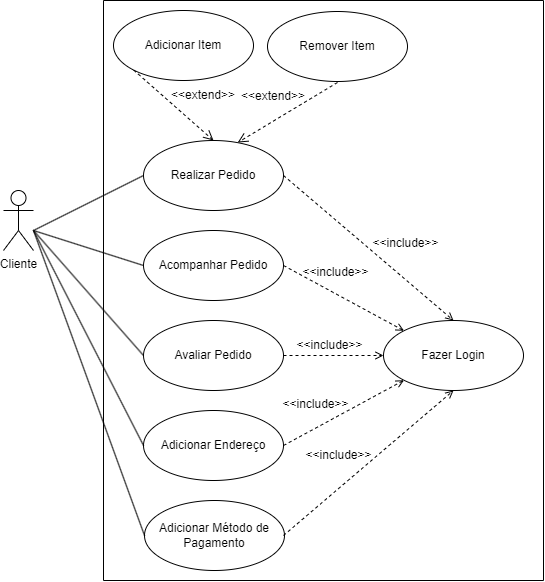

The diagram above was exported from draw.io. Its source (the exported page's mxGraphModel, read from the mxfile embedded in the PNG):
<mxGraphModel dx="1185" dy="662" grid="1" gridSize="10" guides="1" tooltips="1" connect="1" arrows="1" fold="1" page="1" pageScale="1" pageWidth="827" pageHeight="1169" math="0" shadow="0">
  <root>
    <mxCell id="0" />
    <mxCell id="1" parent="0" />
    <mxCell id="eyWTPoRvG9D_ui-o2LxM-2" value="" style="swimlane;startSize=0;" parent="1" vertex="1">
      <mxGeometry x="180" y="70" width="440" height="580" as="geometry" />
    </mxCell>
    <mxCell id="J20L8xliBrqcZunZfaTe-7" style="rounded=0;orthogonalLoop=1;jettySize=auto;html=1;entryX=0.5;entryY=0;entryDx=0;entryDy=0;exitX=1;exitY=0.5;exitDx=0;exitDy=0;endArrow=open;endFill=0;dashed=1;" parent="eyWTPoRvG9D_ui-o2LxM-2" source="eyWTPoRvG9D_ui-o2LxM-5" target="eyWTPoRvG9D_ui-o2LxM-9" edge="1">
      <mxGeometry relative="1" as="geometry" />
    </mxCell>
    <mxCell id="eyWTPoRvG9D_ui-o2LxM-5" value="Realizar Pedido" style="ellipse;whiteSpace=wrap;html=1;" parent="eyWTPoRvG9D_ui-o2LxM-2" vertex="1">
      <mxGeometry x="40" y="140" width="140" height="70" as="geometry" />
    </mxCell>
    <mxCell id="eyWTPoRvG9D_ui-o2LxM-6" value="Acompanhar Pedido" style="ellipse;whiteSpace=wrap;html=1;" parent="eyWTPoRvG9D_ui-o2LxM-2" vertex="1">
      <mxGeometry x="40" y="230" width="140" height="70" as="geometry" />
    </mxCell>
    <mxCell id="eyWTPoRvG9D_ui-o2LxM-7" value="Adicionar Item" style="ellipse;whiteSpace=wrap;html=1;" parent="eyWTPoRvG9D_ui-o2LxM-2" vertex="1">
      <mxGeometry x="10" y="10" width="140" height="70" as="geometry" />
    </mxCell>
    <mxCell id="eyWTPoRvG9D_ui-o2LxM-9" value="Fazer Login" style="ellipse;whiteSpace=wrap;html=1;" parent="eyWTPoRvG9D_ui-o2LxM-2" vertex="1">
      <mxGeometry x="280" y="320" width="140" height="70" as="geometry" />
    </mxCell>
    <mxCell id="eyWTPoRvG9D_ui-o2LxM-10" value="Avaliar Pedido" style="ellipse;whiteSpace=wrap;html=1;" parent="eyWTPoRvG9D_ui-o2LxM-2" vertex="1">
      <mxGeometry x="40" y="320" width="140" height="70" as="geometry" />
    </mxCell>
    <mxCell id="eyWTPoRvG9D_ui-o2LxM-21" value="" style="html=1;verticalAlign=bottom;endArrow=open;dashed=1;endSize=8;rounded=0;exitX=0;exitY=1;exitDx=0;exitDy=0;entryX=0.5;entryY=0;entryDx=0;entryDy=0;" parent="eyWTPoRvG9D_ui-o2LxM-2" edge="1">
      <mxGeometry x="0.4857" y="16" relative="1" as="geometry">
        <mxPoint x="30.256884837554026" y="69.62530453586442" as="sourcePoint" />
        <mxPoint x="110" y="140" as="targetPoint" />
        <mxPoint as="offset" />
      </mxGeometry>
    </mxCell>
    <mxCell id="eyWTPoRvG9D_ui-o2LxM-12" value="Adicionar Endereço" style="ellipse;whiteSpace=wrap;html=1;" parent="eyWTPoRvG9D_ui-o2LxM-2" vertex="1">
      <mxGeometry x="40" y="410" width="140" height="70" as="geometry" />
    </mxCell>
    <mxCell id="J20L8xliBrqcZunZfaTe-8" value="&amp;lt;&amp;lt;include&amp;gt;&amp;gt;" style="text;html=1;align=center;verticalAlign=middle;resizable=0;points=[];autosize=1;strokeColor=none;fillColor=none;" parent="eyWTPoRvG9D_ui-o2LxM-2" vertex="1">
      <mxGeometry x="257" y="228" width="90" height="30" as="geometry" />
    </mxCell>
    <mxCell id="J20L8xliBrqcZunZfaTe-9" style="rounded=0;orthogonalLoop=1;jettySize=auto;html=1;exitX=1;exitY=0.5;exitDx=0;exitDy=0;endArrow=open;endFill=0;dashed=1;entryX=0;entryY=0;entryDx=0;entryDy=0;" parent="eyWTPoRvG9D_ui-o2LxM-2" source="eyWTPoRvG9D_ui-o2LxM-6" target="eyWTPoRvG9D_ui-o2LxM-9" edge="1">
      <mxGeometry relative="1" as="geometry">
        <mxPoint x="160" y="230" as="sourcePoint" />
        <mxPoint x="274" y="247" as="targetPoint" />
      </mxGeometry>
    </mxCell>
    <mxCell id="J20L8xliBrqcZunZfaTe-10" value="&amp;lt;&amp;lt;include&amp;gt;&amp;gt;" style="text;html=1;align=center;verticalAlign=middle;resizable=0;points=[];autosize=1;strokeColor=none;fillColor=none;" parent="eyWTPoRvG9D_ui-o2LxM-2" vertex="1">
      <mxGeometry x="187" y="257" width="90" height="30" as="geometry" />
    </mxCell>
    <mxCell id="J20L8xliBrqcZunZfaTe-11" style="rounded=0;orthogonalLoop=1;jettySize=auto;html=1;entryX=0;entryY=0.5;entryDx=0;entryDy=0;exitX=1;exitY=0.5;exitDx=0;exitDy=0;endArrow=open;endFill=0;dashed=1;" parent="eyWTPoRvG9D_ui-o2LxM-2" source="eyWTPoRvG9D_ui-o2LxM-10" target="eyWTPoRvG9D_ui-o2LxM-9" edge="1">
      <mxGeometry relative="1" as="geometry">
        <mxPoint x="179" y="320" as="sourcePoint" />
        <mxPoint x="269" y="380" as="targetPoint" />
      </mxGeometry>
    </mxCell>
    <mxCell id="J20L8xliBrqcZunZfaTe-12" value="&amp;lt;&amp;lt;include&amp;gt;&amp;gt;" style="text;html=1;align=center;verticalAlign=middle;resizable=0;points=[];autosize=1;strokeColor=none;fillColor=none;" parent="eyWTPoRvG9D_ui-o2LxM-2" vertex="1">
      <mxGeometry x="181" y="330" width="90" height="30" as="geometry" />
    </mxCell>
    <mxCell id="J20L8xliBrqcZunZfaTe-13" style="rounded=0;orthogonalLoop=1;jettySize=auto;html=1;entryX=0;entryY=1;entryDx=0;entryDy=0;exitX=1;exitY=0.5;exitDx=0;exitDy=0;endArrow=open;endFill=0;dashed=1;" parent="eyWTPoRvG9D_ui-o2LxM-2" source="eyWTPoRvG9D_ui-o2LxM-12" target="eyWTPoRvG9D_ui-o2LxM-9" edge="1">
      <mxGeometry relative="1" as="geometry">
        <mxPoint x="189" y="400" as="sourcePoint" />
        <mxPoint x="279" y="460" as="targetPoint" />
      </mxGeometry>
    </mxCell>
    <mxCell id="J20L8xliBrqcZunZfaTe-14" value="&amp;lt;&amp;lt;include&amp;gt;&amp;gt;" style="text;html=1;align=center;verticalAlign=middle;resizable=0;points=[];autosize=1;strokeColor=none;fillColor=none;" parent="eyWTPoRvG9D_ui-o2LxM-2" vertex="1">
      <mxGeometry x="167" y="389" width="90" height="30" as="geometry" />
    </mxCell>
    <mxCell id="jS-vHxMaVaPIk7hJXAiX-7" value="&amp;lt;&amp;lt;extend&amp;gt;&amp;gt;" style="text;html=1;strokeColor=none;fillColor=none;align=center;verticalAlign=middle;whiteSpace=wrap;rounded=0;" parent="eyWTPoRvG9D_ui-o2LxM-2" vertex="1">
      <mxGeometry x="70" y="80" width="60" height="30" as="geometry" />
    </mxCell>
    <mxCell id="jS-vHxMaVaPIk7hJXAiX-8" value="&amp;lt;&amp;lt;extend&amp;gt;&amp;gt;" style="text;html=1;strokeColor=none;fillColor=none;align=center;verticalAlign=middle;whiteSpace=wrap;rounded=0;" parent="eyWTPoRvG9D_ui-o2LxM-2" vertex="1">
      <mxGeometry x="140" y="81" width="60" height="30" as="geometry" />
    </mxCell>
    <mxCell id="jS-vHxMaVaPIk7hJXAiX-9" value="Adicionar Método de Pagamento" style="ellipse;whiteSpace=wrap;html=1;" parent="eyWTPoRvG9D_ui-o2LxM-2" vertex="1">
      <mxGeometry x="41" y="500" width="140" height="70" as="geometry" />
    </mxCell>
    <mxCell id="jS-vHxMaVaPIk7hJXAiX-11" style="rounded=0;orthogonalLoop=1;jettySize=auto;html=1;entryX=0.5;entryY=1;entryDx=0;entryDy=0;exitX=1;exitY=0.5;exitDx=0;exitDy=0;endArrow=open;endFill=0;dashed=1;" parent="eyWTPoRvG9D_ui-o2LxM-2" target="eyWTPoRvG9D_ui-o2LxM-9" edge="1">
      <mxGeometry relative="1" as="geometry">
        <mxPoint x="179.9999999999975" y="535" as="sourcePoint" />
        <mxPoint x="350" y="430" as="targetPoint" />
      </mxGeometry>
    </mxCell>
    <mxCell id="jS-vHxMaVaPIk7hJXAiX-12" value="&amp;lt;&amp;lt;include&amp;gt;&amp;gt;" style="text;html=1;align=center;verticalAlign=middle;resizable=0;points=[];autosize=1;strokeColor=none;fillColor=none;" parent="eyWTPoRvG9D_ui-o2LxM-2" vertex="1">
      <mxGeometry x="190" y="440" width="90" height="30" as="geometry" />
    </mxCell>
    <mxCell id="jS-vHxMaVaPIk7hJXAiX-10" style="edgeStyle=none;rounded=0;orthogonalLoop=1;jettySize=auto;html=1;entryX=0;entryY=0.5;entryDx=0;entryDy=0;endArrow=none;endFill=0;" parent="1" target="jS-vHxMaVaPIk7hJXAiX-9" edge="1">
      <mxGeometry relative="1" as="geometry">
        <mxPoint x="110" y="300" as="sourcePoint" />
      </mxGeometry>
    </mxCell>
    <mxCell id="eyWTPoRvG9D_ui-o2LxM-3" value="Cliente" style="shape=umlActor;verticalLabelPosition=bottom;verticalAlign=top;html=1;outlineConnect=0;" parent="1" vertex="1">
      <mxGeometry x="80" y="260" width="30" height="60" as="geometry" />
    </mxCell>
    <mxCell id="eyWTPoRvG9D_ui-o2LxM-19" value="" style="endArrow=none;html=1;rounded=0;entryX=0;entryY=0.5;entryDx=0;entryDy=0;" parent="1" target="eyWTPoRvG9D_ui-o2LxM-5" edge="1">
      <mxGeometry width="50" height="50" relative="1" as="geometry">
        <mxPoint x="110" y="300" as="sourcePoint" />
        <mxPoint x="100" y="190" as="targetPoint" />
      </mxGeometry>
    </mxCell>
    <mxCell id="eyWTPoRvG9D_ui-o2LxM-20" value="" style="endArrow=none;html=1;rounded=0;entryX=0;entryY=0.5;entryDx=0;entryDy=0;" parent="1" target="eyWTPoRvG9D_ui-o2LxM-6" edge="1">
      <mxGeometry width="50" height="50" relative="1" as="geometry">
        <mxPoint x="110" y="300" as="sourcePoint" />
        <mxPoint x="220" y="272.5" as="targetPoint" />
      </mxGeometry>
    </mxCell>
    <mxCell id="eyWTPoRvG9D_ui-o2LxM-8" value="Remover Item" style="ellipse;whiteSpace=wrap;html=1;" parent="1" vertex="1">
      <mxGeometry x="344" y="81" width="140" height="70" as="geometry" />
    </mxCell>
    <mxCell id="J20L8xliBrqcZunZfaTe-1" value="" style="html=1;verticalAlign=bottom;endArrow=open;dashed=1;endSize=8;rounded=0;exitX=0.5;exitY=1;exitDx=0;exitDy=0;entryX=0.673;entryY=0.029;entryDx=0;entryDy=0;entryPerimeter=0;" parent="1" target="eyWTPoRvG9D_ui-o2LxM-5" edge="1">
      <mxGeometry x="0.1528" y="-16" relative="1" as="geometry">
        <mxPoint x="414" y="152" as="sourcePoint" />
        <mxPoint x="339.7431151624403" y="221.3746954641383" as="targetPoint" />
        <mxPoint as="offset" />
      </mxGeometry>
    </mxCell>
    <mxCell id="J20L8xliBrqcZunZfaTe-3" value="" style="endArrow=none;html=1;rounded=0;entryX=0;entryY=0.5;entryDx=0;entryDy=0;" parent="1" target="eyWTPoRvG9D_ui-o2LxM-10" edge="1">
      <mxGeometry width="50" height="50" relative="1" as="geometry">
        <mxPoint x="110" y="300" as="sourcePoint" />
        <mxPoint x="230" y="345" as="targetPoint" />
      </mxGeometry>
    </mxCell>
    <mxCell id="J20L8xliBrqcZunZfaTe-5" value="" style="endArrow=none;html=1;rounded=0;entryX=0;entryY=0.5;entryDx=0;entryDy=0;" parent="1" target="eyWTPoRvG9D_ui-o2LxM-12" edge="1">
      <mxGeometry width="50" height="50" relative="1" as="geometry">
        <mxPoint x="110" y="300" as="sourcePoint" />
        <mxPoint x="220" y="425" as="targetPoint" />
      </mxGeometry>
    </mxCell>
  </root>
</mxGraphModel>